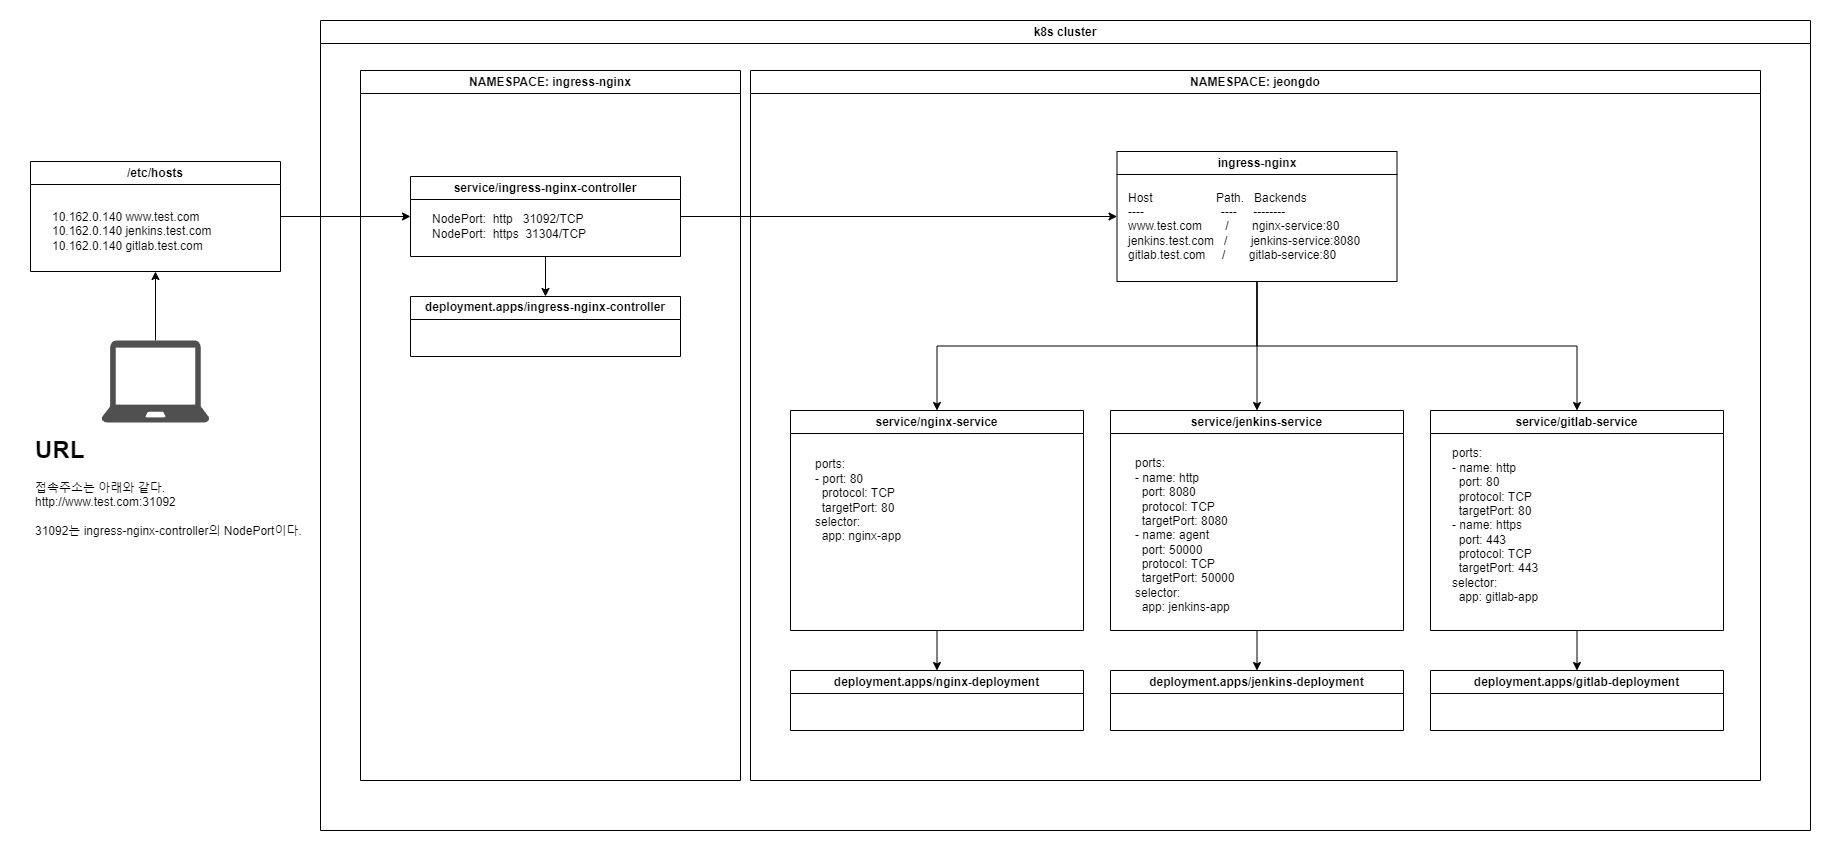

The diagram above was exported from draw.io. Its source (the exported page's mxGraphModel, read from the mxfile embedded in the PNG):
<mxGraphModel dx="3217" dy="1260" grid="1" gridSize="10" guides="1" tooltips="1" connect="1" arrows="1" fold="1" page="1" pageScale="1" pageWidth="827" pageHeight="1169" math="0" shadow="0">
  <root>
    <mxCell id="0" />
    <mxCell id="1" parent="0" />
    <mxCell id="D-pBhVVAB_WEza1d8KxY-1" value="" style="rounded=0;whiteSpace=wrap;html=1;strokeColor=none;" vertex="1" parent="1">
      <mxGeometry x="-800" y="70" width="1830" height="850" as="geometry" />
    </mxCell>
    <mxCell id="Z5wASSzIgcxFn7W5bFrU-1" value="k8s cluster" style="swimlane;whiteSpace=wrap;html=1;" parent="1" vertex="1">
      <mxGeometry x="-480" y="90" width="1490" height="810" as="geometry" />
    </mxCell>
    <mxCell id="Z5wASSzIgcxFn7W5bFrU-3" value="NAMESPACE:&amp;nbsp;jeongdo" style="swimlane;whiteSpace=wrap;html=1;" parent="Z5wASSzIgcxFn7W5bFrU-1" vertex="1">
      <mxGeometry x="430" y="50" width="1010" height="710" as="geometry" />
    </mxCell>
    <mxCell id="Z5wASSzIgcxFn7W5bFrU-36" style="edgeStyle=orthogonalEdgeStyle;rounded=0;orthogonalLoop=1;jettySize=auto;html=1;entryX=0.5;entryY=0;entryDx=0;entryDy=0;" parent="Z5wASSzIgcxFn7W5bFrU-3" source="Z5wASSzIgcxFn7W5bFrU-21" target="Z5wASSzIgcxFn7W5bFrU-9" edge="1">
      <mxGeometry relative="1" as="geometry" />
    </mxCell>
    <mxCell id="Z5wASSzIgcxFn7W5bFrU-37" style="edgeStyle=orthogonalEdgeStyle;rounded=0;orthogonalLoop=1;jettySize=auto;html=1;exitX=0.5;exitY=1;exitDx=0;exitDy=0;entryX=0.5;entryY=0;entryDx=0;entryDy=0;" parent="Z5wASSzIgcxFn7W5bFrU-3" source="Z5wASSzIgcxFn7W5bFrU-21" target="Z5wASSzIgcxFn7W5bFrU-12" edge="1">
      <mxGeometry relative="1" as="geometry" />
    </mxCell>
    <mxCell id="Z5wASSzIgcxFn7W5bFrU-38" style="edgeStyle=orthogonalEdgeStyle;rounded=0;orthogonalLoop=1;jettySize=auto;html=1;exitX=0.5;exitY=1;exitDx=0;exitDy=0;entryX=0.5;entryY=0;entryDx=0;entryDy=0;" parent="Z5wASSzIgcxFn7W5bFrU-3" source="Z5wASSzIgcxFn7W5bFrU-21" target="Z5wASSzIgcxFn7W5bFrU-8" edge="1">
      <mxGeometry relative="1" as="geometry" />
    </mxCell>
    <mxCell id="Z5wASSzIgcxFn7W5bFrU-21" value="ingress-nginx" style="swimlane;whiteSpace=wrap;html=1;" parent="Z5wASSzIgcxFn7W5bFrU-3" vertex="1">
      <mxGeometry x="366.5" y="81" width="280" height="130" as="geometry" />
    </mxCell>
    <mxCell id="Z5wASSzIgcxFn7W5bFrU-24" value="&lt;div&gt;Host&amp;nbsp; &amp;nbsp; &amp;nbsp; &amp;nbsp; &amp;nbsp; &amp;nbsp; &amp;nbsp; &amp;nbsp; &amp;nbsp; &amp;nbsp;Path.&amp;nbsp; &amp;nbsp;Backends&lt;/div&gt;&lt;div&gt;----&amp;nbsp; &amp;nbsp; &amp;nbsp; &amp;nbsp; &amp;nbsp; &amp;nbsp; &amp;nbsp; &amp;nbsp; &amp;nbsp; &amp;nbsp; &amp;nbsp; &amp;nbsp;----&amp;nbsp; &amp;nbsp; &amp;nbsp;--------&lt;/div&gt;&lt;div&gt;www.test.com&amp;nbsp; &amp;nbsp; &amp;nbsp; &amp;nbsp;/&amp;nbsp; &amp;nbsp; &amp;nbsp; &amp;nbsp;nginx-service:80&lt;/div&gt;&lt;div&gt;jenkins.test.com&amp;nbsp; &amp;nbsp;/&amp;nbsp; &amp;nbsp; &amp;nbsp; &amp;nbsp;jenkins-service:8080&lt;/div&gt;&lt;div&gt;gitlab.test.com&amp;nbsp; &amp;nbsp; &amp;nbsp;/&amp;nbsp; &amp;nbsp; &amp;nbsp; &amp;nbsp;gitlab-service:80&lt;/div&gt;" style="text;html=1;align=left;verticalAlign=middle;resizable=0;points=[];autosize=1;strokeColor=none;fillColor=none;" parent="Z5wASSzIgcxFn7W5bFrU-21" vertex="1">
      <mxGeometry x="10" y="30" width="260" height="90" as="geometry" />
    </mxCell>
    <mxCell id="Z5wASSzIgcxFn7W5bFrU-9" value="service/jenkins-service" style="swimlane;whiteSpace=wrap;html=1;" parent="Z5wASSzIgcxFn7W5bFrU-3" vertex="1">
      <mxGeometry x="360" y="340" width="293" height="220" as="geometry" />
    </mxCell>
    <mxCell id="Z5wASSzIgcxFn7W5bFrU-26" value="&lt;div&gt;ports:&lt;/div&gt;&lt;div&gt;- name: http&lt;/div&gt;&lt;div&gt;&amp;nbsp; port: 8080&lt;/div&gt;&lt;div&gt;&amp;nbsp; protocol: TCP&lt;/div&gt;&lt;div&gt;&amp;nbsp; targetPort: 8080&lt;/div&gt;&lt;div&gt;- name: agent&lt;/div&gt;&lt;div&gt;&amp;nbsp; port: 50000&lt;/div&gt;&lt;div&gt;&amp;nbsp; protocol: TCP&lt;/div&gt;&lt;div&gt;&amp;nbsp; targetPort: 50000&lt;/div&gt;&lt;div&gt;selector:&lt;/div&gt;&lt;div&gt;&amp;nbsp; app: jenkins-app&lt;/div&gt;" style="text;html=1;align=left;verticalAlign=middle;resizable=0;points=[];autosize=1;strokeColor=none;fillColor=none;" parent="Z5wASSzIgcxFn7W5bFrU-9" vertex="1">
      <mxGeometry x="23" y="40" width="120" height="170" as="geometry" />
    </mxCell>
    <mxCell id="Z5wASSzIgcxFn7W5bFrU-12" value="service/nginx-service" style="swimlane;whiteSpace=wrap;html=1;" parent="Z5wASSzIgcxFn7W5bFrU-3" vertex="1">
      <mxGeometry x="40" y="340" width="293" height="220" as="geometry" />
    </mxCell>
    <mxCell id="Z5wASSzIgcxFn7W5bFrU-25" value="&lt;div&gt;ports:&lt;/div&gt;&lt;div&gt;- port: 80&lt;/div&gt;&lt;div&gt;&amp;nbsp; protocol: TCP&lt;/div&gt;&lt;div&gt;&amp;nbsp; targetPort: 80&lt;/div&gt;&lt;div&gt;selector:&lt;/div&gt;&lt;div&gt;&amp;nbsp; app: nginx-app&lt;/div&gt;" style="text;html=1;align=left;verticalAlign=middle;resizable=0;points=[];autosize=1;strokeColor=none;fillColor=none;" parent="Z5wASSzIgcxFn7W5bFrU-12" vertex="1">
      <mxGeometry x="23" y="40" width="110" height="100" as="geometry" />
    </mxCell>
    <mxCell id="Z5wASSzIgcxFn7W5bFrU-11" value="deployment.apps/jenkins-deployment" style="swimlane;whiteSpace=wrap;html=1;" parent="Z5wASSzIgcxFn7W5bFrU-3" vertex="1">
      <mxGeometry x="360" y="600" width="293" height="60" as="geometry" />
    </mxCell>
    <mxCell id="Z5wASSzIgcxFn7W5bFrU-18" style="edgeStyle=orthogonalEdgeStyle;rounded=0;orthogonalLoop=1;jettySize=auto;html=1;entryX=0.5;entryY=0;entryDx=0;entryDy=0;" parent="Z5wASSzIgcxFn7W5bFrU-3" source="Z5wASSzIgcxFn7W5bFrU-9" target="Z5wASSzIgcxFn7W5bFrU-11" edge="1">
      <mxGeometry relative="1" as="geometry" />
    </mxCell>
    <mxCell id="Z5wASSzIgcxFn7W5bFrU-13" value="deployment.apps/nginx-deployment" style="swimlane;whiteSpace=wrap;html=1;" parent="Z5wASSzIgcxFn7W5bFrU-3" vertex="1">
      <mxGeometry x="40" y="600" width="293" height="60" as="geometry" />
    </mxCell>
    <mxCell id="Z5wASSzIgcxFn7W5bFrU-19" style="edgeStyle=orthogonalEdgeStyle;rounded=0;orthogonalLoop=1;jettySize=auto;html=1;exitX=0.5;exitY=1;exitDx=0;exitDy=0;entryX=0.5;entryY=0;entryDx=0;entryDy=0;" parent="Z5wASSzIgcxFn7W5bFrU-3" source="Z5wASSzIgcxFn7W5bFrU-12" target="Z5wASSzIgcxFn7W5bFrU-13" edge="1">
      <mxGeometry relative="1" as="geometry" />
    </mxCell>
    <mxCell id="Z5wASSzIgcxFn7W5bFrU-10" value="deployment.apps/gitlab-deployment" style="swimlane;whiteSpace=wrap;html=1;" parent="Z5wASSzIgcxFn7W5bFrU-3" vertex="1">
      <mxGeometry x="680" y="600" width="293" height="60" as="geometry" />
    </mxCell>
    <mxCell id="Z5wASSzIgcxFn7W5bFrU-17" style="edgeStyle=orthogonalEdgeStyle;rounded=0;orthogonalLoop=1;jettySize=auto;html=1;entryX=0.5;entryY=0;entryDx=0;entryDy=0;" parent="Z5wASSzIgcxFn7W5bFrU-3" source="Z5wASSzIgcxFn7W5bFrU-8" target="Z5wASSzIgcxFn7W5bFrU-10" edge="1">
      <mxGeometry relative="1" as="geometry" />
    </mxCell>
    <mxCell id="Z5wASSzIgcxFn7W5bFrU-8" value="service/gitlab-service" style="swimlane;whiteSpace=wrap;html=1;" parent="Z5wASSzIgcxFn7W5bFrU-3" vertex="1">
      <mxGeometry x="680" y="340" width="293" height="220" as="geometry" />
    </mxCell>
    <mxCell id="Z5wASSzIgcxFn7W5bFrU-27" value="&lt;div&gt;ports:&lt;/div&gt;&lt;div&gt;- name: http&lt;/div&gt;&lt;div&gt;&amp;nbsp; port: 80&lt;/div&gt;&lt;div&gt;&amp;nbsp; protocol: TCP&lt;/div&gt;&lt;div&gt;&amp;nbsp; targetPort: 80&lt;/div&gt;&lt;div&gt;- name: https&lt;/div&gt;&lt;div&gt;&amp;nbsp; port: 443&lt;/div&gt;&lt;div&gt;&amp;nbsp; protocol: TCP&lt;/div&gt;&lt;div&gt;&amp;nbsp; targetPort: 443&lt;/div&gt;&lt;div&gt;selector:&lt;/div&gt;&lt;div&gt;&amp;nbsp; app: gitlab-app&lt;/div&gt;" style="text;html=1;align=left;verticalAlign=middle;resizable=0;points=[];autosize=1;strokeColor=none;fillColor=none;" parent="Z5wASSzIgcxFn7W5bFrU-8" vertex="1">
      <mxGeometry x="20" y="30" width="110" height="170" as="geometry" />
    </mxCell>
    <mxCell id="Z5wASSzIgcxFn7W5bFrU-2" value="NAMESPACE: ingress-nginx" style="swimlane;whiteSpace=wrap;html=1;" parent="Z5wASSzIgcxFn7W5bFrU-1" vertex="1">
      <mxGeometry x="40" y="50" width="380" height="710" as="geometry" />
    </mxCell>
    <mxCell id="Z5wASSzIgcxFn7W5bFrU-14" value="deployment.apps/ingress-nginx-controller" style="swimlane;whiteSpace=wrap;html=1;" parent="Z5wASSzIgcxFn7W5bFrU-2" vertex="1">
      <mxGeometry x="50" y="226" width="270" height="60" as="geometry" />
    </mxCell>
    <mxCell id="Z5wASSzIgcxFn7W5bFrU-20" style="edgeStyle=orthogonalEdgeStyle;rounded=0;orthogonalLoop=1;jettySize=auto;html=1;entryX=0.5;entryY=0;entryDx=0;entryDy=0;" parent="Z5wASSzIgcxFn7W5bFrU-2" source="Z5wASSzIgcxFn7W5bFrU-15" target="Z5wASSzIgcxFn7W5bFrU-14" edge="1">
      <mxGeometry relative="1" as="geometry" />
    </mxCell>
    <mxCell id="Z5wASSzIgcxFn7W5bFrU-15" value="service/ingress-nginx-controller" style="swimlane;whiteSpace=wrap;html=1;" parent="Z5wASSzIgcxFn7W5bFrU-2" vertex="1">
      <mxGeometry x="50" y="106" width="270" height="80" as="geometry" />
    </mxCell>
    <mxCell id="Z5wASSzIgcxFn7W5bFrU-34" value="&lt;div&gt;NodePort:&amp;nbsp; http&amp;nbsp; &amp;nbsp;31092/TCP&lt;/div&gt;&lt;div&gt;NodePort:&amp;nbsp; https&amp;nbsp; 31304/TCP&lt;/div&gt;" style="text;html=1;align=left;verticalAlign=middle;resizable=0;points=[];autosize=1;strokeColor=none;fillColor=none;" parent="Z5wASSzIgcxFn7W5bFrU-15" vertex="1">
      <mxGeometry x="20" y="30" width="180" height="40" as="geometry" />
    </mxCell>
    <mxCell id="Z5wASSzIgcxFn7W5bFrU-35" style="edgeStyle=orthogonalEdgeStyle;rounded=0;orthogonalLoop=1;jettySize=auto;html=1;entryX=0;entryY=0.5;entryDx=0;entryDy=0;" parent="Z5wASSzIgcxFn7W5bFrU-1" source="Z5wASSzIgcxFn7W5bFrU-15" target="Z5wASSzIgcxFn7W5bFrU-21" edge="1">
      <mxGeometry relative="1" as="geometry" />
    </mxCell>
    <mxCell id="Z5wASSzIgcxFn7W5bFrU-44" style="edgeStyle=orthogonalEdgeStyle;rounded=0;orthogonalLoop=1;jettySize=auto;html=1;exitX=1;exitY=0.5;exitDx=0;exitDy=0;entryX=0;entryY=0.5;entryDx=0;entryDy=0;" parent="1" source="Z5wASSzIgcxFn7W5bFrU-39" target="Z5wASSzIgcxFn7W5bFrU-15" edge="1">
      <mxGeometry relative="1" as="geometry" />
    </mxCell>
    <mxCell id="Z5wASSzIgcxFn7W5bFrU-39" value="/etc/hosts" style="swimlane;whiteSpace=wrap;html=1;" parent="1" vertex="1">
      <mxGeometry x="-770" y="231" width="250" height="110" as="geometry" />
    </mxCell>
    <mxCell id="Z5wASSzIgcxFn7W5bFrU-40" value="&lt;div&gt;10.162.0.140 www.test.com&lt;/div&gt;&lt;div&gt;10.162.0.140 jenkins.test.com&lt;/div&gt;&lt;div&gt;10.162.0.140 gitlab.test.com&lt;/div&gt;" style="text;html=1;align=left;verticalAlign=middle;resizable=0;points=[];autosize=1;strokeColor=none;fillColor=none;" parent="Z5wASSzIgcxFn7W5bFrU-39" vertex="1">
      <mxGeometry x="20" y="40" width="180" height="60" as="geometry" />
    </mxCell>
    <mxCell id="Z5wASSzIgcxFn7W5bFrU-45" style="edgeStyle=orthogonalEdgeStyle;rounded=0;orthogonalLoop=1;jettySize=auto;html=1;entryX=0.5;entryY=1;entryDx=0;entryDy=0;" parent="1" source="Z5wASSzIgcxFn7W5bFrU-42" target="Z5wASSzIgcxFn7W5bFrU-39" edge="1">
      <mxGeometry relative="1" as="geometry" />
    </mxCell>
    <mxCell id="Z5wASSzIgcxFn7W5bFrU-42" value="" style="sketch=0;pointerEvents=1;shadow=0;dashed=0;html=1;strokeColor=none;fillColor=#505050;labelPosition=center;verticalLabelPosition=bottom;verticalAlign=top;outlineConnect=0;align=center;shape=mxgraph.office.devices.laptop;" parent="1" vertex="1">
      <mxGeometry x="-699" y="410" width="108" height="82" as="geometry" />
    </mxCell>
    <mxCell id="Z5wASSzIgcxFn7W5bFrU-46" value="&lt;h1&gt;URL&lt;/h1&gt;&lt;p&gt;접속주소는 아래와 같다.&lt;br&gt;http://www.test.com:31092&lt;br&gt;&lt;br&gt;31092는&amp;nbsp;ingress-nginx-controller의 NodePort이다.&lt;/p&gt;" style="text;html=1;strokeColor=none;fillColor=none;spacing=5;spacingTop=-20;whiteSpace=wrap;overflow=hidden;rounded=0;" parent="1" vertex="1">
      <mxGeometry x="-770" y="500" width="280" height="120" as="geometry" />
    </mxCell>
  </root>
</mxGraphModel>